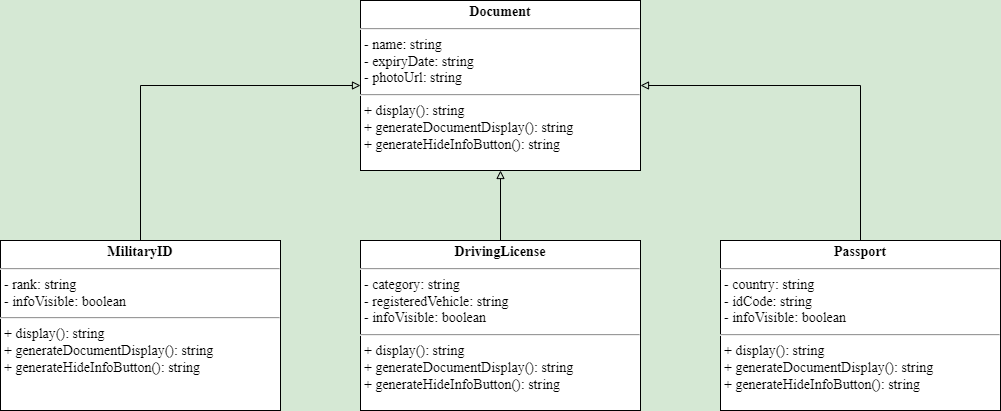

The diagram above was exported from draw.io. Its source (the exported page's mxGraphModel, read from the mxfile embedded in the PNG):
<mxGraphModel dx="2256" dy="1258" grid="0" gridSize="10" guides="1" tooltips="1" connect="1" arrows="1" fold="1" page="1" pageScale="1" pageWidth="1169" pageHeight="826" background="#D5E8D4" math="0" shadow="0">
  <root>
    <mxCell id="0" />
    <mxCell id="1" parent="0" />
    <mxCell id="qBMpWmfvpztBvmZg528A-44" value="&lt;p style=&quot;margin: 4px 0px 0px; text-align: center; font-size: 14px;&quot;&gt;&lt;b style=&quot;border-color: var(--border-color); font-size: 14px;&quot;&gt;Document&lt;/b&gt;&lt;/p&gt;&lt;hr style=&quot;font-size: 14px;&quot;&gt;&lt;p style=&quot;border-color: var(--border-color); margin: 0px 0px 0px 4px; font-size: 14px;&quot;&gt;- name: string&lt;/p&gt;&lt;p style=&quot;border-color: var(--border-color); margin: 0px 0px 0px 4px; font-size: 14px;&quot;&gt;- expiryDate: string&lt;/p&gt;&lt;p style=&quot;border-color: var(--border-color); margin: 0px 0px 0px 4px; font-size: 14px;&quot;&gt;- photoUrl: string&lt;/p&gt;&lt;hr style=&quot;font-size: 14px;&quot;&gt;&lt;p style=&quot;border-color: var(--border-color); margin: 0px 0px 0px 4px; font-size: 14px;&quot;&gt;+&amp;nbsp;display(): string&lt;/p&gt;&lt;p style=&quot;border-color: var(--border-color); margin: 0px 0px 0px 4px; font-size: 14px;&quot;&gt;+&amp;nbsp;generateDocumentDisplay(): string&lt;br style=&quot;border-color: var(--border-color); font-size: 14px;&quot;&gt;&lt;/p&gt;&lt;p style=&quot;border-color: var(--border-color); margin: 0px 0px 0px 4px; font-size: 14px;&quot;&gt;+ generateHideInfoButton(): string&lt;/p&gt;" style="verticalAlign=top;align=left;overflow=fill;html=1;whiteSpace=wrap;fontFamily=Times New Roman;fontSize=14;" vertex="1" parent="1">
      <mxGeometry x="435" y="208" width="280" height="170" as="geometry" />
    </mxCell>
    <mxCell id="qBMpWmfvpztBvmZg528A-56" style="edgeStyle=orthogonalEdgeStyle;rounded=0;orthogonalLoop=1;jettySize=auto;html=1;exitX=0.5;exitY=0;exitDx=0;exitDy=0;entryX=1;entryY=0.5;entryDx=0;entryDy=0;endArrow=block;endFill=0;" edge="1" parent="1" source="qBMpWmfvpztBvmZg528A-45" target="qBMpWmfvpztBvmZg528A-44">
      <mxGeometry relative="1" as="geometry" />
    </mxCell>
    <mxCell id="qBMpWmfvpztBvmZg528A-45" value="&lt;p style=&quot;margin: 4px 0px 0px; text-align: center; font-size: 14px;&quot;&gt;&lt;b&gt;Passport&lt;/b&gt;&lt;br&gt;&lt;/p&gt;&lt;hr style=&quot;font-size: 14px;&quot;&gt;&lt;p style=&quot;border-color: var(--border-color); margin: 0px 0px 0px 4px; font-size: 14px;&quot;&gt;-&amp;nbsp;country: string&lt;/p&gt;&lt;p style=&quot;border-color: var(--border-color); margin: 0px 0px 0px 4px; font-size: 14px;&quot;&gt;-&amp;nbsp;idCode: string&lt;/p&gt;&lt;p style=&quot;border-color: var(--border-color); margin: 0px 0px 0px 4px; font-size: 14px;&quot;&gt;-&amp;nbsp;infoVisible: boolean&lt;/p&gt;&lt;hr style=&quot;font-size: 14px;&quot;&gt;&lt;p style=&quot;border-color: var(--border-color); margin: 0px 0px 0px 4px; font-size: 14px;&quot;&gt;+&amp;nbsp;display(): string&lt;/p&gt;&lt;p style=&quot;border-color: var(--border-color); margin: 0px 0px 0px 4px; font-size: 14px;&quot;&gt;+&amp;nbsp;generateDocumentDisplay(): string&lt;br style=&quot;border-color: var(--border-color); font-size: 14px;&quot;&gt;&lt;/p&gt;&lt;p style=&quot;border-color: var(--border-color); margin: 0px 0px 0px 4px; font-size: 14px;&quot;&gt;+ generateHideInfoButton(): string&lt;/p&gt;" style="verticalAlign=top;align=left;overflow=fill;html=1;whiteSpace=wrap;fontFamily=Times New Roman;fontSize=14;" vertex="1" parent="1">
      <mxGeometry x="795" y="448" width="280" height="170" as="geometry" />
    </mxCell>
    <mxCell id="qBMpWmfvpztBvmZg528A-55" style="edgeStyle=orthogonalEdgeStyle;rounded=0;orthogonalLoop=1;jettySize=auto;html=1;exitX=0.5;exitY=0;exitDx=0;exitDy=0;entryX=0.5;entryY=1;entryDx=0;entryDy=0;endArrow=block;endFill=0;" edge="1" parent="1" source="qBMpWmfvpztBvmZg528A-46" target="qBMpWmfvpztBvmZg528A-44">
      <mxGeometry relative="1" as="geometry" />
    </mxCell>
    <mxCell id="qBMpWmfvpztBvmZg528A-46" value="&lt;p style=&quot;margin: 4px 0px 0px; text-align: center; font-size: 14px;&quot;&gt;&lt;b&gt;DrivingLicense&lt;/b&gt;&lt;br&gt;&lt;/p&gt;&lt;hr style=&quot;font-size: 14px;&quot;&gt;&lt;p style=&quot;border-color: var(--border-color); margin: 0px 0px 0px 4px; font-size: 14px;&quot;&gt;-&amp;nbsp;category: string&lt;/p&gt;&lt;p style=&quot;border-color: var(--border-color); margin: 0px 0px 0px 4px; font-size: 14px;&quot;&gt;-&amp;nbsp;registeredVehicle: string&lt;/p&gt;&lt;p style=&quot;border-color: var(--border-color); margin: 0px 0px 0px 4px; font-size: 14px;&quot;&gt;-&amp;nbsp;infoVisible: boolean&lt;/p&gt;&lt;hr style=&quot;font-size: 14px;&quot;&gt;&lt;p style=&quot;border-color: var(--border-color); margin: 0px 0px 0px 4px; font-size: 14px;&quot;&gt;+&amp;nbsp;display(): string&lt;/p&gt;&lt;p style=&quot;border-color: var(--border-color); margin: 0px 0px 0px 4px; font-size: 14px;&quot;&gt;+&amp;nbsp;generateDocumentDisplay(): string&lt;br style=&quot;border-color: var(--border-color); font-size: 14px;&quot;&gt;&lt;/p&gt;&lt;p style=&quot;border-color: var(--border-color); margin: 0px 0px 0px 4px; font-size: 14px;&quot;&gt;+ generateHideInfoButton(): string&lt;/p&gt;" style="verticalAlign=top;align=left;overflow=fill;html=1;whiteSpace=wrap;fontFamily=Times New Roman;fontSize=14;" vertex="1" parent="1">
      <mxGeometry x="435" y="448" width="280" height="170" as="geometry" />
    </mxCell>
    <mxCell id="qBMpWmfvpztBvmZg528A-54" style="edgeStyle=orthogonalEdgeStyle;rounded=0;orthogonalLoop=1;jettySize=auto;html=1;exitX=0.5;exitY=0;exitDx=0;exitDy=0;entryX=0;entryY=0.5;entryDx=0;entryDy=0;endArrow=block;endFill=0;" edge="1" parent="1" source="qBMpWmfvpztBvmZg528A-47" target="qBMpWmfvpztBvmZg528A-44">
      <mxGeometry relative="1" as="geometry" />
    </mxCell>
    <mxCell id="qBMpWmfvpztBvmZg528A-47" value="&lt;p style=&quot;margin: 4px 0px 0px; text-align: center; font-size: 14px;&quot;&gt;&lt;b&gt;MilitaryID&lt;/b&gt;&lt;span style=&quot;color: rgb(255, 255, 255); font-family: &amp;quot;Söhne Mono&amp;quot;, Monaco, &amp;quot;Andale Mono&amp;quot;, &amp;quot;Ubuntu Mono&amp;quot;, monospace; text-align: left; background-color: rgb(13, 13, 13);&quot;&gt;  &lt;/span&gt;&lt;br&gt;&lt;/p&gt;&lt;hr style=&quot;font-size: 14px;&quot;&gt;&lt;p style=&quot;border-color: var(--border-color); margin: 0px 0px 0px 4px; font-size: 14px;&quot;&gt;-&amp;nbsp;rank: string&lt;/p&gt;&lt;p style=&quot;border-color: var(--border-color); margin: 0px 0px 0px 4px; font-size: 14px;&quot;&gt;&lt;span style=&quot;background-color: initial;&quot;&gt;-&amp;nbsp;infoVisible: boolean&lt;/span&gt;&lt;/p&gt;&lt;hr style=&quot;font-size: 14px;&quot;&gt;&lt;p style=&quot;border-color: var(--border-color); margin: 0px 0px 0px 4px; font-size: 14px;&quot;&gt;+&amp;nbsp;display(): string&lt;/p&gt;&lt;p style=&quot;border-color: var(--border-color); margin: 0px 0px 0px 4px; font-size: 14px;&quot;&gt;+&amp;nbsp;generateDocumentDisplay(): string&lt;br style=&quot;border-color: var(--border-color); font-size: 14px;&quot;&gt;&lt;/p&gt;&lt;p style=&quot;border-color: var(--border-color); margin: 0px 0px 0px 4px; font-size: 14px;&quot;&gt;+ generateHideInfoButton(): string&lt;/p&gt;" style="verticalAlign=top;align=left;overflow=fill;html=1;whiteSpace=wrap;fontFamily=Times New Roman;fontSize=14;" vertex="1" parent="1">
      <mxGeometry x="75" y="448" width="280" height="170" as="geometry" />
    </mxCell>
  </root>
</mxGraphModel>